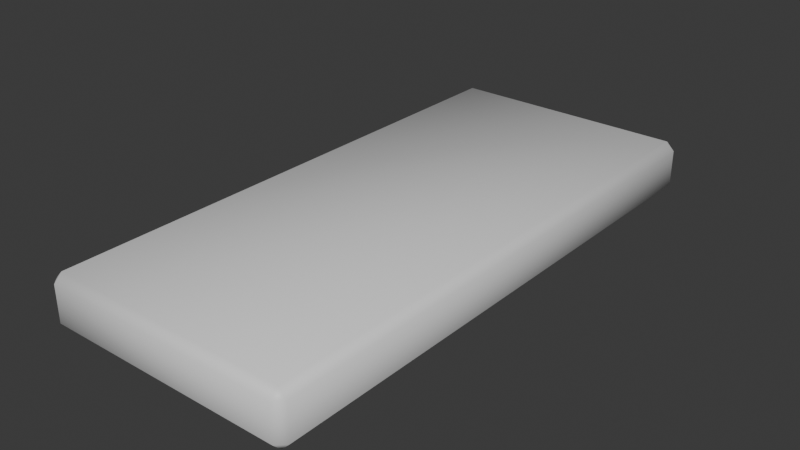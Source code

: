 # Source: lights.blend  (saved by Blender 4.4.32; exported with 4.5.12 LTS)
import bpy
from mathutils import Matrix  # noqa: F401  (used for matrix-valued properties, if any)

bpy.ops.wm.read_factory_settings(use_empty=True)
scene = bpy.context.scene
scene.name = 'Ceiling'

# ---- collections
col_collection = bpy.data.collections.new('Collection'); scene.collection.children.link(col_collection)

# ---- materials (node trees are filled in below, after node groups)
mat_material = bpy.data.materials.new('Material')
mat_material.alpha_threshold = 0.0
mat_material.roughness = 0.5
mat_material.line_color = (0.0, 0.0, 0.0, 1.0)

# ---- material node trees
mat_material.use_nodes = True; mat_material.node_tree.nodes.clear()
_N = mat_material.node_tree.nodes; _L = mat_material.node_tree.links
n0 = _N.new('ShaderNodeOutputMaterial'); n0.name = 'Material Output'; n0.location = (300, 300)
n1 = _N.new('ShaderNodeBsdfPrincipled'); n1.name = 'Principled BSDF'; n1.location = (10, 300)
n1.inputs[3].default_value = 1.45
_L.new(n1.outputs[0], n0.inputs[0])
n0.is_active_output = True

# ---- world
world_world = bpy.data.worlds.new('World'); scene.world = world_world
world_world.use_nodes = True; world_world.node_tree.nodes.clear()
_N = world_world.node_tree.nodes; _L = world_world.node_tree.links
n0 = _N.new('ShaderNodeOutputWorld'); n0.name = 'World Output'; n0.location = (300, 300)
n1 = _N.new('ShaderNodeBackground'); n1.name = 'Background'; n1.location = (10, 300)
n1.inputs[0].default_value = (0.05088, 0.05088, 0.05088, 1.0)
_L.new(n1.outputs[0], n0.inputs[0])
n0.is_active_output = True
world_world.color = (0.05088, 0.05088, 0.05088)
world_world.sun_shadow_jitter_overblur = 0.0

# ---- meshes
me_cube = bpy.data.meshes.new('Cube')
me_cube.from_pydata([(0.1568, 0.3404, 0.03198), (0.1568, 0.3404, -0.03198), (0.1568, -0.3404, 0.03198), (0.1568, -0.3404, -0.03198), (-0.1568, 0.3404, 0.03198), (-0.1568, 0.3404, -0.03198), (-0.1568, -0.3404, 0.03198), (-0.1568, -0.3404, -0.03198)], [], [(0, 4, 6, 2), (3, 2, 6, 7), (7, 6, 4, 5), (5, 1, 3, 7), (1, 0, 2, 3), (5, 4, 0, 1)])
me_cube.polygons.foreach_set('use_smooth', [True] * 6)
_uv = me_cube.uv_layers.new(name='UVMap')
_uv.uv.foreach_set('vector', [0.625, 0.5, 0.875, 0.5, 0.875, 0.75, 0.625, 0.75, 0.375, 0.75, 0.625, 0.75, 0.625, 1.0, 0.375, 1.0, 0.375, 0.0, 0.625, 0.0, 0.625, 0.25, 0.375, 0.25, 0.125, 0.5, 0.375, 0.5, 0.375, 0.75, 0.125, 0.75, 0.375, 0.5, 0.625, 0.5, 0.625, 0.75, 0.375, 0.75, 0.375, 0.25, 0.625, 0.25, 0.625, 0.5, 0.375, 0.5])
me_cube.materials.append(mat_material)
me_cube.use_mirror_vertex_groups = False
me_cube.update()

# ---- objects
ob_cube = bpy.data.objects.new('Cube', me_cube)

# ---- transforms, parenting, visibility, modifiers, constraints
ob_cube.location = (0.0, 0.0, 0.0)
ob_cube.lock_rotations_4d = False
ob_cube.empty_display_type = 'ARROWS'
ob_cube.lineart.crease_threshold = 0.0
_m = ob_cube.modifiers.new('Bevel', 'BEVEL')
_m.width = 0.01
_m.width_pct = 0.01

# ---- collection membership
col_collection.objects.link(ob_cube)

# ---- scene / render settings (as saved in the file)
scene.frame_start = 1; scene.frame_end = 250; scene.frame_set(1)
scene.render.engine = 'BLENDER_EEVEE_NEXT'
bpy.context.view_layer.update()

# ---- added for rendering (the .blend has no active camera and no usable light): camera, sun
cam_auto = bpy.data.cameras.new('AutoCamera')
cam_auto.lens = 50.0
cam_auto.sensor_width = 36.0
cam_auto.clip_end = 1000.0
ob_auto_camera = bpy.data.objects.new('AutoCamera', cam_auto)
scene.collection.objects.link(ob_auto_camera)
ob_auto_camera.location = (0.695997, -0.835197, 0.556798)
ob_auto_camera.rotation_euler = (1.09748, -7.21219e-08, 0.694738)
scene.camera = ob_auto_camera
light_auto_sun = bpy.data.lights.new('AutoSun', 'SUN')
light_auto_sun.energy = 3.0
light_auto_sun.angle = 0.0523599
ob_auto_sun = bpy.data.objects.new('AutoSun', light_auto_sun)
scene.collection.objects.link(ob_auto_sun)
ob_auto_sun.rotation_euler = (0.872665, 0.174533, 0.523599)
bpy.context.view_layer.update()
